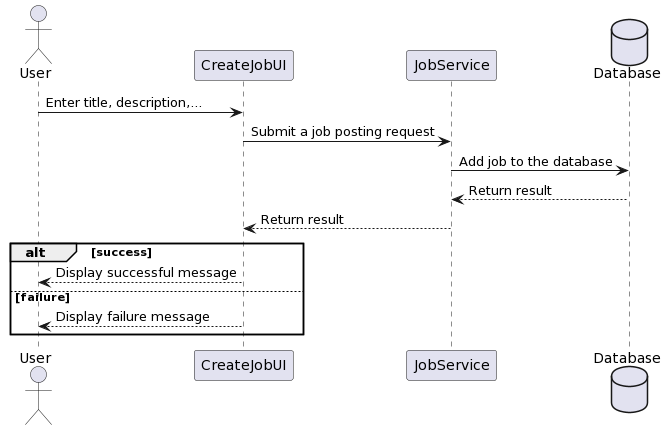

The diagram above was rendered by PlantUML. Its source (embedded in the PNG):
@startuml
actor User
participant CreateJobUI
participant JobService
database Database

User->CreateJobUI: Enter title, description,...
CreateJobUI->JobService: Submit a job posting request
JobService->Database: Add job to the database
Database-->JobService: Return result
JobService-->CreateJobUI: Return result
alt success
CreateJobUI-->User: Display successful message 
else failure
CreateJobUI-->User: Display failure message
end
@enduml